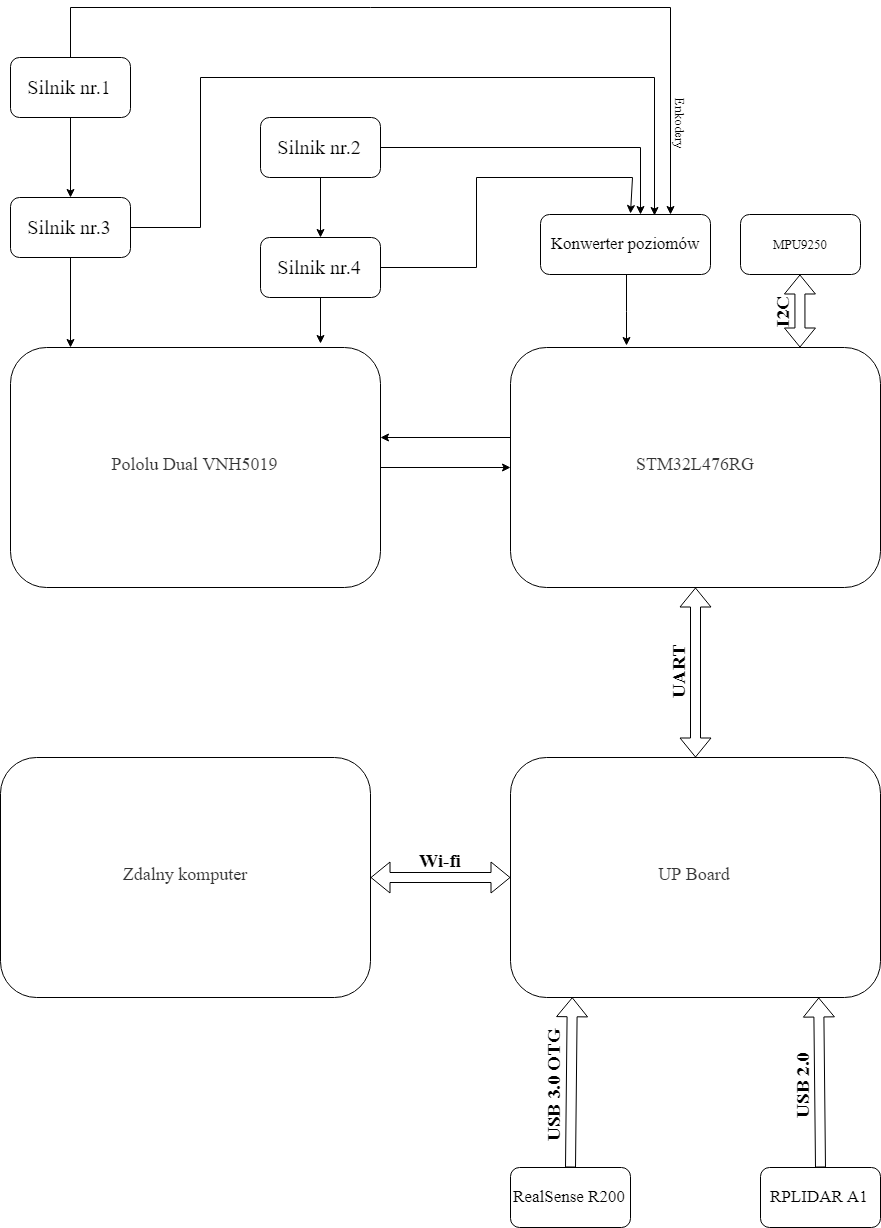

The diagram above was exported from draw.io. Its source (the exported page's mxGraphModel, read from the mxfile embedded in the PNG):
<mxGraphModel dx="1510" dy="1792" grid="1" gridSize="10" guides="1" tooltips="1" connect="1" arrows="1" fold="1" page="1" pageScale="1" pageWidth="1100" pageHeight="850" math="0" shadow="0">
  <root>
    <mxCell id="0" />
    <mxCell id="1" parent="0" />
    <mxCell id="v11QwI4gaz_Voxim8owy-10" value="" style="edgeStyle=orthogonalEdgeStyle;rounded=0;orthogonalLoop=1;jettySize=auto;html=1;fontFamily=Times New Roman;fontSize=7;horizontal=0;spacingLeft=-18;" parent="1" source="v11QwI4gaz_Voxim8owy-1" target="v11QwI4gaz_Voxim8owy-8" edge="1">
      <mxGeometry relative="1" as="geometry" />
    </mxCell>
    <mxCell id="v11QwI4gaz_Voxim8owy-44" style="edgeStyle=orthogonalEdgeStyle;rounded=0;orthogonalLoop=1;jettySize=auto;html=1;labelBackgroundColor=none;fontFamily=Times New Roman;fontSize=17;fontColor=#000000;align=center;" parent="1" source="v11QwI4gaz_Voxim8owy-1" target="v11QwI4gaz_Voxim8owy-39" edge="1">
      <mxGeometry relative="1" as="geometry">
        <Array as="points">
          <mxPoint x="780" y="120" />
        </Array>
      </mxGeometry>
    </mxCell>
    <mxCell id="v11QwI4gaz_Voxim8owy-1" value="&lt;span style=&quot;font-family: &amp;#34;times new roman&amp;#34; ; font-size: 20px ; white-space: normal&quot;&gt;Silnik nr.2&lt;/span&gt;" style="rounded=1;whiteSpace=wrap;html=1;" parent="1" vertex="1">
      <mxGeometry x="400" y="90" width="120" height="60" as="geometry" />
    </mxCell>
    <mxCell id="v11QwI4gaz_Voxim8owy-19" style="edgeStyle=orthogonalEdgeStyle;rounded=0;orthogonalLoop=1;jettySize=auto;html=1;entryX=0.162;entryY=0;entryDx=0;entryDy=0;entryPerimeter=0;labelBackgroundColor=none;fontFamily=Times New Roman;fontSize=7;fontColor=#000000;align=center;" parent="1" source="v11QwI4gaz_Voxim8owy-2" target="v11QwI4gaz_Voxim8owy-11" edge="1">
      <mxGeometry relative="1" as="geometry" />
    </mxCell>
    <mxCell id="v11QwI4gaz_Voxim8owy-45" style="edgeStyle=orthogonalEdgeStyle;rounded=0;orthogonalLoop=1;jettySize=auto;html=1;labelBackgroundColor=none;fontFamily=Times New Roman;fontSize=17;fontColor=#000000;align=center;entryX=0.67;entryY=0.001;entryDx=0;entryDy=0;entryPerimeter=0;" parent="1" source="v11QwI4gaz_Voxim8owy-2" target="v11QwI4gaz_Voxim8owy-39" edge="1">
      <mxGeometry relative="1" as="geometry">
        <Array as="points">
          <mxPoint x="340" y="200" />
          <mxPoint x="340" y="50" />
          <mxPoint x="794" y="50" />
        </Array>
        <mxPoint x="795" y="180" as="targetPoint" />
      </mxGeometry>
    </mxCell>
    <mxCell id="v11QwI4gaz_Voxim8owy-2" value="Silnik nr.3" style="rounded=1;whiteSpace=wrap;html=1;fontFamily=Times New Roman;fontSize=20;" parent="1" vertex="1">
      <mxGeometry x="150" y="170" width="120" height="60" as="geometry" />
    </mxCell>
    <mxCell id="v11QwI4gaz_Voxim8owy-9" value="" style="edgeStyle=orthogonalEdgeStyle;rounded=0;orthogonalLoop=1;jettySize=auto;fontFamily=Times New Roman;fontSize=7;verticalAlign=middle;horizontal=0;fontColor=#000000;html=1;labelBorderColor=none;labelBackgroundColor=none;fontStyle=0;align=center;spacingTop=-2;spacing=0;spacingLeft=-17;" parent="1" source="v11QwI4gaz_Voxim8owy-3" target="v11QwI4gaz_Voxim8owy-2" edge="1">
      <mxGeometry relative="1" as="geometry" />
    </mxCell>
    <mxCell id="v11QwI4gaz_Voxim8owy-46" style="edgeStyle=orthogonalEdgeStyle;rounded=0;orthogonalLoop=1;jettySize=auto;html=1;labelBackgroundColor=none;fontFamily=Times New Roman;fontSize=17;fontColor=#000000;align=center;" parent="1" source="v11QwI4gaz_Voxim8owy-3" target="v11QwI4gaz_Voxim8owy-39" edge="1">
      <mxGeometry relative="1" as="geometry">
        <mxPoint x="818" y="184" as="targetPoint" />
        <Array as="points">
          <mxPoint x="210" y="-20" />
          <mxPoint x="810" y="-20" />
        </Array>
      </mxGeometry>
    </mxCell>
    <mxCell id="v11QwI4gaz_Voxim8owy-3" value="&lt;span style=&quot;font-family: &amp;#34;times new roman&amp;#34; ; font-size: 20px ; white-space: normal&quot;&gt;Silnik nr.1&lt;/span&gt;" style="rounded=1;whiteSpace=wrap;html=1;" parent="1" vertex="1">
      <mxGeometry x="150" y="30" width="120" height="60" as="geometry" />
    </mxCell>
    <mxCell id="v11QwI4gaz_Voxim8owy-20" style="edgeStyle=orthogonalEdgeStyle;rounded=0;orthogonalLoop=1;jettySize=auto;html=1;entryX=0.838;entryY=-0.015;entryDx=0;entryDy=0;entryPerimeter=0;labelBackgroundColor=none;fontFamily=Times New Roman;fontSize=7;fontColor=#000000;align=center;" parent="1" source="v11QwI4gaz_Voxim8owy-8" target="v11QwI4gaz_Voxim8owy-11" edge="1">
      <mxGeometry relative="1" as="geometry" />
    </mxCell>
    <mxCell id="v11QwI4gaz_Voxim8owy-41" style="edgeStyle=orthogonalEdgeStyle;rounded=0;orthogonalLoop=1;jettySize=auto;html=1;labelBackgroundColor=none;fontFamily=Times New Roman;fontSize=17;fontColor=#000000;align=center;entryX=0.532;entryY=-0.022;entryDx=0;entryDy=0;entryPerimeter=0;" parent="1" source="v11QwI4gaz_Voxim8owy-8" target="v11QwI4gaz_Voxim8owy-39" edge="1">
      <mxGeometry relative="1" as="geometry">
        <mxPoint x="770" y="180" as="targetPoint" />
        <Array as="points">
          <mxPoint x="615" y="240" />
          <mxPoint x="615" y="150" />
          <mxPoint x="771" y="150" />
        </Array>
      </mxGeometry>
    </mxCell>
    <mxCell id="v11QwI4gaz_Voxim8owy-8" value="&lt;span style=&quot;font-family: &amp;#34;times new roman&amp;#34; ; font-size: 20px ; white-space: normal&quot;&gt;Silnik nr.4&lt;/span&gt;" style="rounded=1;whiteSpace=wrap;html=1;" parent="1" vertex="1">
      <mxGeometry x="400" y="210" width="120" height="60" as="geometry" />
    </mxCell>
    <mxCell id="kgT2de44dAjoB8IiCE7l-1" style="edgeStyle=orthogonalEdgeStyle;rounded=0;orthogonalLoop=1;jettySize=auto;html=1;entryX=0;entryY=0.5;entryDx=0;entryDy=0;" parent="1" source="v11QwI4gaz_Voxim8owy-11" target="v11QwI4gaz_Voxim8owy-22" edge="1">
      <mxGeometry relative="1" as="geometry" />
    </mxCell>
    <mxCell id="v11QwI4gaz_Voxim8owy-11" value="&lt;p style=&quot;margin: 0px 0px 0.7em ; padding: 4px 0px 0px ; line-height: 31.2px ; color: rgb(51 , 51 , 51) ; white-space: normal ; background-color: rgb(255 , 255 , 255)&quot;&gt;&lt;span style=&quot;font-weight: normal&quot;&gt;&lt;font style=&quot;font-size: 18px&quot;&gt;Pololu Dual VNH5019&lt;/font&gt;&lt;/span&gt;&lt;/p&gt;" style="rounded=1;whiteSpace=wrap;html=1;fontFamily=Times New Roman;fontSize=7;fontColor=#000000;" parent="1" vertex="1">
      <mxGeometry x="150" y="320" width="370" height="240" as="geometry" />
    </mxCell>
    <mxCell id="kgT2de44dAjoB8IiCE7l-2" style="edgeStyle=orthogonalEdgeStyle;rounded=0;orthogonalLoop=1;jettySize=auto;html=1;" parent="1" source="v11QwI4gaz_Voxim8owy-22" edge="1">
      <mxGeometry relative="1" as="geometry">
        <mxPoint x="520" y="410" as="targetPoint" />
        <Array as="points">
          <mxPoint x="520" y="410" />
        </Array>
      </mxGeometry>
    </mxCell>
    <mxCell id="v11QwI4gaz_Voxim8owy-22" value="&lt;p style=&quot;margin: 0px 0px 0.7em ; padding: 4px 0px 0px ; line-height: 31.2px ; color: rgb(51 , 51 , 51) ; white-space: normal ; background-color: rgb(255 , 255 , 255)&quot;&gt;&lt;span style=&quot;font-weight: normal&quot;&gt;&lt;font style=&quot;font-size: 18px&quot;&gt;STM32L476RG&lt;/font&gt;&lt;/span&gt;&lt;/p&gt;" style="rounded=1;whiteSpace=wrap;html=1;fontFamily=Times New Roman;fontSize=7;fontColor=#000000;" parent="1" vertex="1">
      <mxGeometry x="650" y="320" width="370" height="240" as="geometry" />
    </mxCell>
    <mxCell id="v11QwI4gaz_Voxim8owy-30" value="Enkodery" style="text;html=1;strokeColor=none;fillColor=none;align=center;verticalAlign=middle;whiteSpace=wrap;rounded=0;fontFamily=Times New Roman;fontSize=13;fontColor=#000000;horizontal=0;direction=south;rotation=-180;" parent="1" vertex="1">
      <mxGeometry x="810" y="60" width="20" height="70" as="geometry" />
    </mxCell>
    <mxCell id="v11QwI4gaz_Voxim8owy-32" value="MPU9250" style="rounded=1;whiteSpace=wrap;html=1;fontFamily=Times New Roman;fontSize=13;fontColor=#000000;" parent="1" vertex="1">
      <mxGeometry x="880" y="187" width="120" height="60" as="geometry" />
    </mxCell>
    <mxCell id="v11QwI4gaz_Voxim8owy-36" value="&lt;p style=&quot;margin: 0px 0px 0.7em ; padding: 4px 0px 0px ; line-height: 31.2px ; color: rgb(51 , 51 , 51) ; white-space: normal ; background-color: rgb(255 , 255 , 255)&quot;&gt;&lt;span style=&quot;font-weight: normal&quot;&gt;&lt;font style=&quot;font-size: 18px&quot;&gt;UP Board&lt;/font&gt;&lt;/span&gt;&lt;/p&gt;" style="rounded=1;whiteSpace=wrap;html=1;fontFamily=Times New Roman;fontSize=7;fontColor=#000000;" parent="1" vertex="1">
      <mxGeometry x="650" y="730" width="370" height="240" as="geometry" />
    </mxCell>
    <mxCell id="v11QwI4gaz_Voxim8owy-37" value="UART" style="shape=flexArrow;endArrow=classic;startArrow=classic;html=1;labelBackgroundColor=none;fontFamily=Times New Roman;fontSize=19;fontColor=#000000;align=center;entryX=0.5;entryY=1;entryDx=0;entryDy=0;horizontal=0;spacingLeft=-35;fontStyle=1" parent="1" source="v11QwI4gaz_Voxim8owy-36" target="v11QwI4gaz_Voxim8owy-22" edge="1">
      <mxGeometry width="50" height="50" relative="1" as="geometry">
        <mxPoint x="150" y="950" as="sourcePoint" />
        <mxPoint x="200" y="900" as="targetPoint" />
      </mxGeometry>
    </mxCell>
    <mxCell id="HZiD83wyV4-EZ5Tnssba-3" style="edgeStyle=orthogonalEdgeStyle;rounded=0;orthogonalLoop=1;jettySize=auto;html=1;entryX=0.312;entryY=-0.005;entryDx=0;entryDy=0;entryPerimeter=0;" parent="1" source="v11QwI4gaz_Voxim8owy-39" target="v11QwI4gaz_Voxim8owy-22" edge="1">
      <mxGeometry relative="1" as="geometry">
        <mxPoint x="780" y="300" as="targetPoint" />
      </mxGeometry>
    </mxCell>
    <mxCell id="v11QwI4gaz_Voxim8owy-39" value="Konwerter poziomów" style="rounded=1;whiteSpace=wrap;html=1;fontFamily=Times New Roman;fontSize=17;fontColor=#000000;" parent="1" vertex="1">
      <mxGeometry x="680" y="187" width="170" height="60" as="geometry" />
    </mxCell>
    <mxCell id="v11QwI4gaz_Voxim8owy-50" value="RealSense R200" style="rounded=1;whiteSpace=wrap;html=1;fontFamily=Times New Roman;fontSize=17;fontColor=#000000;" parent="1" vertex="1">
      <mxGeometry x="650" y="1140" width="120" height="60" as="geometry" />
    </mxCell>
    <mxCell id="v11QwI4gaz_Voxim8owy-51" value="USB 3.0 OTG" style="shape=flexArrow;endArrow=classic;html=1;labelBackgroundColor=none;fontFamily=Times New Roman;fontSize=19;fontColor=#000000;align=center;exitX=0.5;exitY=0;exitDx=0;exitDy=0;entryX=0.167;entryY=0.999;entryDx=0;entryDy=0;entryPerimeter=0;horizontal=0;spacingLeft=-35;fontStyle=1;spacingBottom=-7;" parent="1" source="v11QwI4gaz_Voxim8owy-50" target="v11QwI4gaz_Voxim8owy-36" edge="1">
      <mxGeometry width="50" height="50" relative="1" as="geometry">
        <mxPoint x="745" y="1000" as="sourcePoint" />
        <mxPoint x="795" y="950" as="targetPoint" />
      </mxGeometry>
    </mxCell>
    <mxCell id="v11QwI4gaz_Voxim8owy-52" value="RPLIDAR A1" style="rounded=1;whiteSpace=wrap;html=1;fontFamily=Times New Roman;fontSize=17;fontColor=#000000;" parent="1" vertex="1">
      <mxGeometry x="900" y="1140" width="120" height="60" as="geometry" />
    </mxCell>
    <mxCell id="v11QwI4gaz_Voxim8owy-53" value="USB 2.0" style="shape=flexArrow;endArrow=classic;html=1;labelBackgroundColor=none;fontFamily=Times New Roman;fontSize=19;fontColor=#000000;align=center;exitX=0.5;exitY=0;exitDx=0;exitDy=0;horizontal=0;spacingLeft=-35;fontStyle=1;spacingBottom=-7;entryX=0.833;entryY=1;entryDx=0;entryDy=0;entryPerimeter=0;" parent="1" source="v11QwI4gaz_Voxim8owy-52" target="v11QwI4gaz_Voxim8owy-36" edge="1">
      <mxGeometry width="50" height="50" relative="1" as="geometry">
        <mxPoint x="1009.1" y="1050" as="sourcePoint" />
        <mxPoint x="1000" y="973" as="targetPoint" />
      </mxGeometry>
    </mxCell>
    <mxCell id="v11QwI4gaz_Voxim8owy-55" value="&lt;p style=&quot;margin: 0px 0px 0.7em ; padding: 4px 0px 0px ; line-height: 31.2px ; color: rgb(51 , 51 , 51) ; white-space: normal ; background-color: rgb(255 , 255 , 255)&quot;&gt;&lt;span style=&quot;font-weight: normal&quot;&gt;&lt;font style=&quot;font-size: 18px&quot;&gt;Zdalny komputer&lt;/font&gt;&lt;/span&gt;&lt;/p&gt;" style="rounded=1;whiteSpace=wrap;html=1;fontFamily=Times New Roman;fontSize=7;fontColor=#000000;" parent="1" vertex="1">
      <mxGeometry x="140" y="730" width="370" height="240" as="geometry" />
    </mxCell>
    <mxCell id="v11QwI4gaz_Voxim8owy-56" value="Wi-fi" style="shape=flexArrow;endArrow=classic;startArrow=classic;html=1;labelBackgroundColor=none;fontFamily=Times New Roman;fontSize=19;fontColor=#000000;align=center;entryX=0;entryY=0.5;entryDx=0;entryDy=0;exitX=1;exitY=0.5;exitDx=0;exitDy=0;verticalAlign=bottom;spacingTop=0;spacingLeft=0;spacingBottom=4;fontStyle=1" parent="1" source="v11QwI4gaz_Voxim8owy-55" target="v11QwI4gaz_Voxim8owy-36" edge="1">
      <mxGeometry width="50" height="50" relative="1" as="geometry">
        <mxPoint x="580" y="840" as="sourcePoint" />
        <mxPoint x="630" y="790" as="targetPoint" />
      </mxGeometry>
    </mxCell>
    <mxCell id="HZiD83wyV4-EZ5Tnssba-2" value="I2C" style="shape=flexArrow;endArrow=classic;startArrow=classic;html=1;labelBackgroundColor=none;fontFamily=Times New Roman;fontSize=19;fontColor=#000000;align=center;horizontal=0;spacingLeft=-35;fontStyle=1;entryX=0.5;entryY=1;entryDx=0;entryDy=0;exitX=0.811;exitY=0;exitDx=0;exitDy=0;exitPerimeter=0;" parent="1" edge="1">
      <mxGeometry width="50" height="50" relative="1" as="geometry">
        <mxPoint x="939.4799999999999" y="320" as="sourcePoint" />
        <mxPoint x="939.41" y="247" as="targetPoint" />
      </mxGeometry>
    </mxCell>
  </root>
</mxGraphModel>